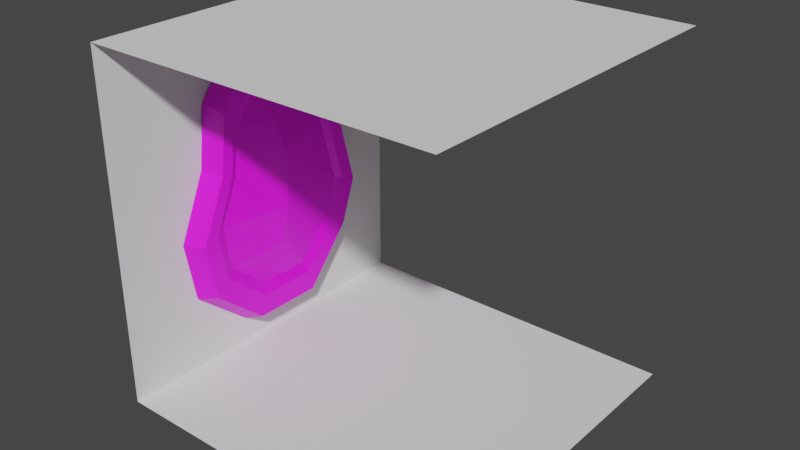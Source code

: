 # Source: map_tileset_5.blend  (saved by Blender 3.3.6; exported with 4.5.12 LTS)
import bpy
from mathutils import Matrix  # noqa: F401  (used for matrix-valued properties, if any)

bpy.ops.wm.read_factory_settings(use_empty=True)
scene = bpy.context.scene
scene.name = 'Scene'

# ---- collections
col_collection = bpy.data.collections.new('Collection'); scene.collection.children.link(col_collection)

# ---- images (referenced by path relative to the original .blend; pixels are not part of the script)
import os
ASSET_DIR = os.environ.get("B2B_ASSET_DIR", "")  # directory of the original .blend (textures are referenced by path, not embedded)
HERE = os.path.dirname(os.path.abspath(__file__))  # packed textures are extracted next to this script under _unpacked/

def load_image(name, relpath, width, height, colorspace="sRGB"):
    """Load a texture the original file referenced (path relative to the .blend, or extracted next to this script)."""
    p = next((c for c in (os.path.join(HERE, relpath), os.path.join(ASSET_DIR, relpath)) if relpath and os.path.exists(c)), "")
    if p:
        img = bpy.data.images.load(p, check_existing=True)
        img.name = name
    else:  # same state as the original file: an image datablock whose file is absent (Cycles renders it pink)
        img = bpy.data.images.new(name, width, height)
        img.source = "FILE"
        img.filepath = "//" + (relpath or name)
    img.colorspace_settings.name = colorspace
    return img
img_skin_door_png = load_image('skin_door.png', 'skin_door.png', 1024, 1024, 'sRGB')

# ---- materials (node trees are filled in below, after node groups)
mat_door = bpy.data.materials.new('DOOR')
mat_door.use_transparent_shadow = False
mat_border = bpy.data.materials.new('BORDER')
mat_border.use_transparent_shadow = False

# ---- material node trees
mat_door.use_nodes = True; mat_door.node_tree.nodes.clear()
_N = mat_door.node_tree.nodes; _L = mat_door.node_tree.links
n0 = _N.new('ShaderNodeBsdfPrincipled'); n0.name = 'Principled BSDF'; n0.location = (10, 300)
n0.distribution = 'GGX'
n0.subsurface_method = 'RANDOM_WALK_SKIN'
n0.inputs[3].default_value = 1.45
n0.inputs[27].default_value = (0.0, 0.0, 0.0, 1.0)
n0.inputs[28].default_value = 1.0
n1 = _N.new('ShaderNodeOutputMaterial'); n1.name = 'Material Output'; n1.location = (300, 300)
n2 = _N.new('ShaderNodeTexImage'); n2.name = 'Image Texture'; n2.location = (-280, 280)
n2.image = img_skin_door_png
_L.new(n0.outputs[0], n1.inputs[0])
_L.new(n2.outputs[0], n0.inputs[0])
n1.is_active_output = True
mat_border.use_nodes = True; mat_border.node_tree.nodes.clear()
_N = mat_border.node_tree.nodes; _L = mat_border.node_tree.links
n0 = _N.new('ShaderNodeBsdfPrincipled'); n0.name = 'Principled BSDF'; n0.location = (10, 300)
n0.distribution = 'GGX'
n0.subsurface_method = 'RANDOM_WALK_SKIN'
n0.inputs[3].default_value = 1.45
n0.inputs[27].default_value = (0.0, 0.0, 0.0, 1.0)
n0.inputs[28].default_value = 1.0
n1 = _N.new('ShaderNodeOutputMaterial'); n1.name = 'Material Output'; n1.location = (300, 300)
n2 = _N.new('ShaderNodeTexImage'); n2.name = 'Image Texture'; n2.location = (-280, 280)
n2.image = img_skin_door_png
_L.new(n0.outputs[0], n1.inputs[0])
_L.new(n2.outputs[0], n0.inputs[0])
n1.is_active_output = True

# ---- world
world_world = bpy.data.worlds.new('World'); scene.world = world_world
world_world.use_nodes = True; world_world.node_tree.nodes.clear()
_N = world_world.node_tree.nodes; _L = world_world.node_tree.links
n0 = _N.new('ShaderNodeOutputWorld'); n0.name = 'World Output'; n0.location = (300, 300)
n1 = _N.new('ShaderNodeBackground'); n1.name = 'Background'; n1.location = (10, 300)
n1.inputs[0].default_value = (0.05088, 0.05088, 0.05088, 1.0)
_L.new(n1.outputs[0], n0.inputs[0])
n0.is_active_output = True
world_world.color = (0.05088, 0.05088, 0.05088)
world_world.use_sun_shadow = False
world_world.sun_shadow_jitter_overblur = 0.0

# ---- meshes
me_plane = bpy.data.meshes.new('Plane')
me_plane.from_pydata([(-1.0, -1.0, 2.0), (-1.0, -1.0, -1.192e-07), (-1.0, 1.0, 2.0), (-1.0, 1.0, 1.192e-07), (-1.0, -1.344e-07, 2.0), (-1.0, -1.0, 1.0), (-1.0, 1.344e-07, 0.0), (-1.0, 1.0, 1.0), (-1.0, 0.0, 1.0), (-1.0, -0.5, 2.0), (-1.0, -1.0, 0.5), (-1.0, 0.5, 5.96e-08), (-1.0, 1.0, 1.5), (-1.0, 0.5, 2.0), (-1.0, -1.0, 1.5), (-1.0, -0.5, -1.192e-07), (-1.0, 1.0, 0.5), (-1.0, 0.5, 1.0), (-1.0, -0.5, 1.0), (-1.0, -6.718e-08, 1.5), (-1.0, 6.718e-08, 0.5), (-1.0, -0.5, 0.5), (-1.0, -0.5, 1.5), (-1.0, 0.5, 1.5), (-1.0, 0.5, 0.5), (-1.0, -0.75, 2.0), (-1.0, -1.0, 0.25), (-1.0, 0.75, 1.192e-07), (-1.0, 1.0, 1.75), (-1.0, 0.25, 2.0), (-1.0, -1.0, 1.25), (-1.0, -0.25, 0.0), (-1.0, 1.0, 0.75), (-1.0, 0.75, 1.0), (-1.0, -0.25, 1.0), (-1.0, -1.008e-07, 1.75), (-1.0, 3.359e-08, 0.75), (-1.0, -0.25, 2.0), (-1.0, -1.0, 0.75), (-1.0, 0.25, 5.96e-08), (-1.0, 1.0, 1.25), (-1.0, 0.75, 2.0), (-1.0, -1.0, 1.75), (-1.0, -0.75, -1.192e-07), (-1.0, 1.0, 0.25), (-1.0, 0.25, 1.0), (-1.0, -0.75, 1.0), (-1.0, -3.359e-08, 1.25), (-1.0, 1.008e-07, 0.25), (-1.0, -0.25, 0.5), (-1.0, -0.75, 0.5), (-1.0, -0.5, 0.75), (-1.0, -0.5, 0.25), (-1.0, -0.25, 1.5), (-1.0, -0.75, 1.5), (-1.0, -0.5, 1.75), (-1.0, -0.5, 1.25), (-1.0, 0.75, 1.5), (-1.0, 0.25, 1.5), (-1.0, 0.5, 1.75), (-1.0, 0.5, 1.25), (-1.0, 0.75, 0.5), (-1.0, 0.25, 0.5), (-1.0, 0.5, 0.75), (-1.0, 0.5, 0.25), (-1.0, 0.25, 0.25), (-1.0, 0.25, 0.75), (-1.0, 0.75, 0.75), (-1.0, 0.25, 1.25), (-1.0, 0.25, 1.75), (-1.0, 0.75, 1.75), (-1.0, -0.75, 1.25), (-1.0, -0.75, 1.75), (-1.0, -0.25, 1.75), (-1.0, -0.75, 0.25), (-1.0, -0.75, 0.75), (-1.0, -0.25, 0.75), (-1.0, -0.25, 0.25), (-1.0, -0.25, 1.25), (-1.0, 0.75, 1.25), (-1.0, 0.75, 0.25)], [], [(80, 27, 3, 44), (79, 33, 7, 40), (78, 34, 8, 47), (77, 31, 6, 48), (76, 49, 20, 36), (75, 50, 21, 51), (74, 43, 15, 52), (73, 53, 19, 35), (72, 54, 22, 55), (71, 46, 18, 56), (70, 57, 12, 28), (69, 58, 23, 59), (68, 45, 17, 60), (67, 61, 16, 32), (66, 62, 24, 63), (65, 39, 11, 64), (62, 65, 64, 24), (20, 48, 65, 62), (48, 6, 39, 65), (45, 66, 63, 17), (8, 36, 66, 45), (36, 20, 62, 66), (33, 67, 32, 7), (17, 63, 67, 33), (63, 24, 61, 67), (58, 68, 60, 23), (19, 47, 68, 58), (47, 8, 45, 68), (29, 69, 59, 13), (4, 35, 69, 29), (35, 19, 58, 69), (41, 70, 28, 2), (13, 59, 70, 41), (59, 23, 57, 70), (54, 71, 56, 22), (14, 30, 71, 54), (30, 5, 46, 71), (25, 72, 55, 9), (0, 42, 72, 25), (42, 14, 54, 72), (37, 73, 35, 4), (9, 55, 73, 37), (55, 22, 53, 73), (50, 74, 52, 21), (10, 26, 74, 50), (26, 1, 43, 74), (46, 75, 51, 18), (5, 38, 75, 46), (38, 10, 50, 75), (34, 76, 36, 8), (18, 51, 76, 34), (51, 21, 49, 76), (49, 77, 48, 20), (21, 52, 77, 49), (52, 15, 31, 77), (53, 78, 47, 19), (22, 56, 78, 53), (56, 18, 34, 78), (57, 79, 40, 12), (23, 60, 79, 57), (60, 17, 33, 79), (61, 80, 44, 16), (24, 64, 80, 61), (64, 11, 27, 80)])
_uv = me_plane.uv_layers.new(name='UVMap')
_uv.uv.foreach_set('vector', [0.875, 0.875, 1.0, 0.875, 1.0, 1.0, 0.875, 1.0, 0.375, 0.875, 0.5, 0.875, 0.5, 1.0, 0.375, 1.0, 0.375, 0.375, 0.5, 0.375, 0.5, 0.5, 0.375, 0.5, 0.875, 0.375, 1.0, 0.375, 1.0, 0.5, 0.875, 0.5, 0.625, 0.375, 0.75, 0.375, 0.75, 0.5, 0.625, 0.5, 0.625, 0.125, 0.75, 0.125, 0.75, 0.25, 0.625, 0.25, 0.875, 0.125, 1.0, 0.125, 1.0, 0.25, 0.875, 0.25, 0.125, 0.375, 0.25, 0.375, 0.25, 0.5, 0.125, 0.5, 0.125, 0.125, 0.25, 0.125, 0.25, 0.25, 0.125, 0.25, 0.375, 0.125, 0.5, 0.125, 0.5, 0.25, 0.375, 0.25, 0.125, 0.875, 0.25, 0.875, 0.25, 1.0, 0.125, 1.0, 0.125, 0.625, 0.25, 0.625, 0.25, 0.75, 0.125, 0.75, 0.375, 0.625, 0.5, 0.625, 0.5, 0.75, 0.375, 0.75, 0.625, 0.875, 0.75, 0.875, 0.75, 1.0, 0.625, 1.0, 0.625, 0.625, 0.75, 0.625, 0.75, 0.75, 0.625, 0.75, 0.875, 0.625, 1.0, 0.625, 1.0, 0.75, 0.875, 0.75, 0.75, 0.625, 0.875, 0.625, 0.875, 0.75, 0.75, 0.75, 0.75, 0.5, 0.875, 0.5, 0.875, 0.625, 0.75, 0.625, 0.875, 0.5, 1.0, 0.5, 1.0, 0.625, 0.875, 0.625, 0.5, 0.625, 0.625, 0.625, 0.625, 0.75, 0.5, 0.75, 0.5, 0.5, 0.625, 0.5, 0.625, 0.625, 0.5, 0.625, 0.625, 0.5, 0.75, 0.5, 0.75, 0.625, 0.625, 0.625, 0.5, 0.875, 0.625, 0.875, 0.625, 1.0, 0.5, 1.0, 0.5, 0.75, 0.625, 0.75, 0.625, 0.875, 0.5, 0.875, 0.625, 0.75, 0.75, 0.75, 0.75, 0.875, 0.625, 0.875, 0.25, 0.625, 0.375, 0.625, 0.375, 0.75, 0.25, 0.75, 0.25, 0.5, 0.375, 0.5, 0.375, 0.625, 0.25, 0.625, 0.375, 0.5, 0.5, 0.5, 0.5, 0.625, 0.375, 0.625, 0.0, 0.625, 0.125, 0.625, 0.125, 0.75, 0.0, 0.75, 0.0, 0.5, 0.125, 0.5, 0.125, 0.625, 0.0, 0.625, 0.125, 0.5, 0.25, 0.5, 0.25, 0.625, 0.125, 0.625, 0.0, 0.875, 0.125, 0.875, 0.125, 1.0, 0.0, 1.0, 0.0, 0.75, 0.125, 0.75, 0.125, 0.875, 0.0, 0.875, 0.125, 0.75, 0.25, 0.75, 0.25, 0.875, 0.125, 0.875, 0.25, 0.125, 0.375, 0.125, 0.375, 0.25, 0.25, 0.25, 0.25, 0.0, 0.375, 0.0, 0.375, 0.125, 0.25, 0.125, 0.375, 0.0, 0.5, 0.0, 0.5, 0.125, 0.375, 0.125, 0.0, 0.125, 0.125, 0.125, 0.125, 0.25, 0.0, 0.25, 0.0, 0.0, 0.125, 0.0, 0.125, 0.125, 0.0, 0.125, 0.125, 0.0, 0.25, 0.0, 0.25, 0.125, 0.125, 0.125, 0.0, 0.375, 0.125, 0.375, 0.125, 0.5, 0.0, 0.5, 0.0, 0.25, 0.125, 0.25, 0.125, 0.375, 0.0, 0.375, 0.125, 0.25, 0.25, 0.25, 0.25, 0.375, 0.125, 0.375, 0.75, 0.125, 0.875, 0.125, 0.875, 0.25, 0.75, 0.25, 0.75, 0.0, 0.875, 0.0, 0.875, 0.125, 0.75, 0.125, 0.875, 0.0, 1.0, 0.0, 1.0, 0.125, 0.875, 0.125, 0.5, 0.125, 0.625, 0.125, 0.625, 0.25, 0.5, 0.25, 0.5, 0.0, 0.625, 0.0, 0.625, 0.125, 0.5, 0.125, 0.625, 0.0, 0.75, 0.0, 0.75, 0.125, 0.625, 0.125, 0.5, 0.375, 0.625, 0.375, 0.625, 0.5, 0.5, 0.5, 0.5, 0.25, 0.625, 0.25, 0.625, 0.375, 0.5, 0.375, 0.625, 0.25, 0.75, 0.25, 0.75, 0.375, 0.625, 0.375, 0.75, 0.375, 0.875, 0.375, 0.875, 0.5, 0.75, 0.5, 0.75, 0.25, 0.875, 0.25, 0.875, 0.375, 0.75, 0.375, 0.875, 0.25, 1.0, 0.25, 1.0, 0.375, 0.875, 0.375, 0.25, 0.375, 0.375, 0.375, 0.375, 0.5, 0.25, 0.5, 0.25, 0.25, 0.375, 0.25, 0.375, 0.375, 0.25, 0.375, 0.375, 0.25, 0.5, 0.25, 0.5, 0.375, 0.375, 0.375, 0.25, 0.875, 0.375, 0.875, 0.375, 1.0, 0.25, 1.0, 0.25, 0.75, 0.375, 0.75, 0.375, 0.875, 0.25, 0.875, 0.375, 0.75, 0.5, 0.75, 0.5, 0.875, 0.375, 0.875, 0.75, 0.875, 0.875, 0.875, 0.875, 1.0, 0.75, 1.0, 0.75, 0.75, 0.875, 0.75, 0.875, 0.875, 0.75, 0.875, 0.875, 0.75, 1.0, 0.75, 1.0, 0.875, 0.875, 0.875])
me_plane.update()
me_plane_001 = bpy.data.meshes.new('Plane.001')
me_plane_001.from_pydata([(-1.0, -1.0, 0.0), (1.0, -1.0, 0.0), (-1.0, 1.0, 0.0), (1.0, 1.0, 0.0)], [], [(0, 1, 3, 2)])
_uv = me_plane_001.uv_layers.new(name='UVMap')
_uv.uv.foreach_set('vector', [0.0, 0.0, 1.0, 0.0, 1.0, 1.0, 0.0, 1.0])
me_plane_001.update()
me_plane_002 = bpy.data.meshes.new('Plane.002')
me_plane_002.from_pydata([(-1.0, -1.0, 0.0), (1.0, -1.0, 0.0), (-1.0, 1.0, 0.0), (1.0, 1.0, 0.0)], [], [(0, 1, 3, 2)])
_uv = me_plane_002.uv_layers.new(name='UVMap')
_uv.uv.foreach_set('vector', [0.0, 0.0, 1.0, 0.0, 1.0, 1.0, 0.0, 1.0])
me_plane_002.update()
me_plane_003 = bpy.data.meshes.new('Plane.003')
me_plane_003.from_pydata([(0.1172, -0.09457, 0.6016), (0.1172, -0.1393, -0.599), (0.1172, 0.1372, 0.5518), (0.1172, 0.1717, -0.599), (0.1172, -0.3723, -0.4033), (0.1172, 0.3841, -0.3502), (0.1172, 0.1886, 0.3864), (0.1172, -0.2695, 0.3698), (0.1172, -0.4169, -0.1523), (0.1172, 0.4561, -0.1523), (0.1172, 0.3532, 0.2419), (0.1172, -0.3003, 0.1158), (0.133, -0.1064, 0.6706), (0.133, -0.1563, -0.668), (0.133, 0.152, 0.6151), (0.133, 0.1905, -0.668), (0.133, -0.4161, -0.4498), (0.133, 0.4273, -0.3906), (0.133, 0.2094, 0.4307), (0.133, -0.3014, 0.4122), (0.133, -0.4658, -0.1699), (0.133, 0.5076, -0.1699), (0.133, 0.3929, 0.2696), (0.133, -0.3358, 0.129), (0.133, -0.128, 0.797), (0.133, -0.1873, -0.7942), (0.133, 0.1792, 0.731), (0.133, 0.2249, -0.7942), (0.133, -0.4962, -0.5349), (0.133, 0.5064, -0.4645), (0.133, 0.2474, 0.5118), (0.133, -0.3598, 0.4898), (0.133, -0.5552, -0.2021), (0.133, 0.6019, -0.2021), (0.133, 0.4655, 0.3203), (0.133, -0.4007, 0.1531), (0.0002936, -0.1381, 0.8561), (0.0002938, -0.2018, -0.8532), (0.0002933, 0.1919, 0.7852), (0.0002937, 0.241, -0.8532), (0.0002938, -0.5336, -0.5746), (0.0002936, 0.5434, -0.499), (0.0002935, 0.2651, 0.5497), (0.0002937, -0.3871, 0.5261), (0.0002938, -0.597, -0.2172), (0.0002935, 0.6459, -0.2172), (0.0002935, 0.4995, 0.344), (0.0002938, -0.431, 0.1644), (0.1172, 0.02132, 0.5767), (0.1172, 0.01617, -0.599), (0.1516, 0.005886, -0.3768), (0.1516, -0.04041, 0.3781), (0.17, 0.0196, -0.1523), (0.17, 0.02646, 0.1788), (0.133, 0.02283, 0.6429), (0.133, 0.01709, -0.668), (0.133, 0.0256, 0.764), (0.133, 0.01878, -0.7942), (0.0002934, 0.02689, 0.8207), (0.0002937, 0.01956, -0.8532)], [], [(50, 49, 3, 5), (52, 50, 5, 9), (48, 51, 6, 2), (53, 52, 9, 10), (51, 53, 10, 6), (5, 3, 15, 17), (49, 1, 13, 55), (10, 9, 21, 22), (2, 6, 18, 14), (8, 11, 23, 20), (48, 2, 14, 54), (6, 10, 22, 18), (11, 7, 19, 23), (4, 8, 20, 16), (9, 5, 17, 21), (1, 4, 16, 13), (7, 0, 12, 19), (18, 22, 34, 30), (14, 18, 30, 26), (22, 21, 33, 34), (54, 14, 26, 56), (19, 12, 24, 31), (16, 20, 32, 28), (23, 19, 31, 35), (13, 16, 28, 25), (20, 23, 35, 32), (17, 15, 27, 29), (55, 13, 25, 57), (21, 17, 29, 33), (30, 34, 46, 42), (26, 30, 42, 38), (34, 33, 45, 46), (56, 26, 38, 58), (31, 24, 36, 43), (28, 32, 44, 40), (35, 31, 43, 47), (25, 28, 40, 37), (32, 35, 47, 44), (29, 27, 39, 41), (57, 25, 37, 59), (33, 29, 41, 45), (27, 57, 59, 39), (24, 56, 58, 36), (15, 55, 57, 27), (12, 54, 56, 24), (0, 48, 54, 12), (3, 49, 55, 15), (7, 11, 53, 51), (11, 8, 52, 53), (0, 7, 51, 48), (8, 4, 50, 52), (4, 1, 49, 50)])
me_plane_003.polygons.foreach_set('material_index', [0, 0, 0, 0, 0, 1, 1, 1, 1, 1, 1, 1, 1, 1, 1, 1, 1, 1, 1, 1, 1, 1, 1, 1, 1, 1, 1, 1, 1, 1, 1, 1, 1, 1, 1, 1, 1, 1, 1, 1, 1, 1, 1, 1, 1, 1, 1, 0, 0, 0, 0, 0])
_uv = me_plane_003.uv_layers.new(name='UVMap')
_uv.uv.foreach_set('vector', [0.4894, 0.1862, 0.4993, -0.001558, 0.6156, 0.0002177, 0.772, 0.213, 0.4973, 0.3762, 0.4894, 0.1862, 0.772, 0.213, 0.8239, 0.3811, 0.4913, 0.9924, 0.4471, 0.8238, 0.6183, 0.8334, 0.5782, 0.9727, 0.4991, 0.6561, 0.4973, 0.3762, 0.8239, 0.3811, 0.7429, 0.7132, 0.4471, 0.8238, 0.4991, 0.6561, 0.7429, 0.7132, 0.6183, 0.8334, 0.7367, 0.2969, 0.5944, 0.1557, 0.607, 0.1166, 0.7657, 0.274, 0.4903, 0.1557, 0.3861, 0.1557, 0.3747, 0.1166, 0.4909, 0.1166, 0.716, 0.6331, 0.7849, 0.4093, 0.8194, 0.3993, 0.7426, 0.6488, 0.5713, 0.809, 0.6058, 0.7151, 0.6197, 0.7402, 0.5813, 0.8449, 0.2002, 0.4093, 0.2783, 0.5615, 0.2545, 0.5689, 0.1674, 0.3993, 0.4937, 0.8231, 0.5713, 0.809, 0.5813, 0.8449, 0.4947, 0.8607, 0.6058, 0.7151, 0.716, 0.6331, 0.7426, 0.6488, 0.6197, 0.7402, 0.2783, 0.5615, 0.2989, 0.7056, 0.2775, 0.7297, 0.2545, 0.5689, 0.23, 0.2668, 0.2002, 0.4093, 0.1674, 0.3993, 0.2007, 0.2404, 0.7849, 0.4093, 0.7367, 0.2969, 0.7657, 0.274, 0.8194, 0.3993, 0.3861, 0.1557, 0.23, 0.2668, 0.2007, 0.2404, 0.3747, 0.1166, 0.2989, 0.7056, 0.4161, 0.8372, 0.4082, 0.8764, 0.2775, 0.7297, 0.6197, 0.7402, 0.7426, 0.6488, 0.7913, 0.6776, 0.6451, 0.7863, 0.5813, 0.8449, 0.6197, 0.7402, 0.6451, 0.7863, 0.5994, 0.9107, 0.7426, 0.6488, 0.8194, 0.3993, 0.8826, 0.381, 0.7913, 0.6776, 0.4947, 0.8607, 0.5813, 0.8449, 0.5994, 0.9107, 0.4966, 0.9294, 0.2775, 0.7297, 0.4082, 0.8764, 0.3937, 0.9482, 0.2384, 0.7738, 0.2007, 0.2404, 0.1674, 0.3993, 0.1075, 0.381, 0.1471, 0.1921, 0.2545, 0.5689, 0.2775, 0.7297, 0.2384, 0.7738, 0.211, 0.5827, 0.3747, 0.1166, 0.2007, 0.2404, 0.1471, 0.1921, 0.3539, 0.0449, 0.1674, 0.3993, 0.2545, 0.5689, 0.211, 0.5827, 0.1075, 0.381, 0.7657, 0.274, 0.607, 0.1166, 0.6301, 0.0449, 0.8187, 0.2321, 0.4909, 0.1166, 0.3747, 0.1166, 0.3539, 0.0449, 0.492, 0.0449, 0.8194, 0.3993, 0.7657, 0.274, 0.8187, 0.2321, 0.8826, 0.381, 0.6451, 0.7863, 0.7913, 0.6776, 0.814, 0.691, 0.657, 0.8078, 0.5994, 0.9107, 0.6451, 0.7863, 0.657, 0.8078, 0.6079, 0.9415, 0.7913, 0.6776, 0.8826, 0.381, 0.9121, 0.3725, 0.814, 0.691, 0.4966, 0.9294, 0.5994, 0.9107, 0.6079, 0.9415, 0.4974, 0.9616, 0.2384, 0.7738, 0.3937, 0.9482, 0.3869, 0.9817, 0.2201, 0.7944, 0.1471, 0.1921, 0.1075, 0.381, 0.0795, 0.3725, 0.122, 0.1695, 0.211, 0.5827, 0.2384, 0.7738, 0.2201, 0.7944, 0.1907, 0.5891, 0.3539, 0.0449, 0.1471, 0.1921, 0.122, 0.1695, 0.3442, 0.01141, 0.1075, 0.381, 0.211, 0.5827, 0.1907, 0.5891, 0.0795, 0.3725, 0.8187, 0.2321, 0.6301, 0.0449, 0.6408, 0.01141, 0.8434, 0.2125, 0.492, 0.0449, 0.3539, 0.0449, 0.3442, 0.01141, 0.4925, 0.01141, 0.8826, 0.381, 0.8187, 0.2321, 0.8434, 0.2125, 0.9121, 0.3725, 0.6301, 0.0449, 0.492, 0.0449, 0.4925, 0.01141, 0.6408, 0.01141, 0.3937, 0.9482, 0.4966, 0.9294, 0.4974, 0.9616, 0.3869, 0.9817, 0.607, 0.1166, 0.4909, 0.1166, 0.492, 0.0449, 0.6301, 0.0449, 0.4082, 0.8764, 0.4947, 0.8607, 0.4966, 0.9294, 0.3937, 0.9482, 0.4161, 0.8372, 0.4937, 0.8231, 0.4947, 0.8607, 0.4082, 0.8764, 0.5944, 0.1557, 0.4903, 0.1557, 0.4909, 0.1166, 0.607, 0.1166, 0.2759, 0.8141, 0.2553, 0.5991, 0.4991, 0.6561, 0.4471, 0.8238, 0.2553, 0.5991, 0.1708, 0.3712, 0.4973, 0.3762, 0.4991, 0.6561, 0.4043, 1.012, 0.2759, 0.8141, 0.4471, 0.8238, 0.4913, 0.9924, 0.1708, 0.3712, 0.2067, 0.1594, 0.4894, 0.1862, 0.4973, 0.3762, 0.2067, 0.1594, 0.383, -0.003333, 0.4993, -0.001558, 0.4894, 0.1862])
me_plane_003.materials.append(mat_door)
me_plane_003.materials.append(mat_border)
me_plane_003.update()

# ---- objects
ob_wall = bpy.data.objects.new('WALL', me_plane)
ob_floor_0 = bpy.data.objects.new('FLOOR_0', me_plane_001)
ob_ceiling_0 = bpy.data.objects.new('CEILING_0', me_plane_002)
ob_plane = bpy.data.objects.new('Plane', me_plane_003)

# ---- transforms, parenting, visibility, modifiers, constraints
ob_wall.location = (0.0, 0.0, 0.0)
ob_floor_0.location = (0.0, 0.0, 0.0)
ob_ceiling_0.location = (0.0, 0.0, 2.0)
ob_ceiling_0.rotation_euler = (-2.687e-07, 3.142, -2.029e-14)
ob_plane.location = (-0.9971, 0.0, 1.0)

# ---- collection membership
col_collection.objects.link(ob_wall)
col_collection.objects.link(ob_floor_0)
col_collection.objects.link(ob_ceiling_0)
col_collection.objects.link(ob_plane)

# ---- scene / render settings (as saved in the file)
scene.frame_start = 1; scene.frame_end = 250; scene.frame_set(1)
scene.render.engine = 'BLENDER_EEVEE_NEXT'
scene.cycles.sampling_pattern = 'TABULATED_SOBOL'
scene.cycles.use_light_tree = False
scene.view_settings.view_transform = 'Filmic'
bpy.context.view_layer.update()

# ---- added for rendering (the .blend has no active camera and no usable light): camera, sun
cam_auto = bpy.data.cameras.new('AutoCamera')
cam_auto.lens = 50.0
cam_auto.sensor_width = 36.0
cam_auto.clip_end = 1000.0
ob_auto_camera = bpy.data.objects.new('AutoCamera', cam_auto)
scene.collection.objects.link(ob_auto_camera)
ob_auto_camera.location = (3.20507, -3.84609, 3.56406)
ob_auto_camera.rotation_euler = (1.09748, -7.21219e-08, 0.694738)
scene.camera = ob_auto_camera
light_auto_sun = bpy.data.lights.new('AutoSun', 'SUN')
light_auto_sun.energy = 3.0
light_auto_sun.angle = 0.0523599
ob_auto_sun = bpy.data.objects.new('AutoSun', light_auto_sun)
scene.collection.objects.link(ob_auto_sun)
ob_auto_sun.rotation_euler = (0.872665, 0.174533, 0.523599)
bpy.context.view_layer.update()
